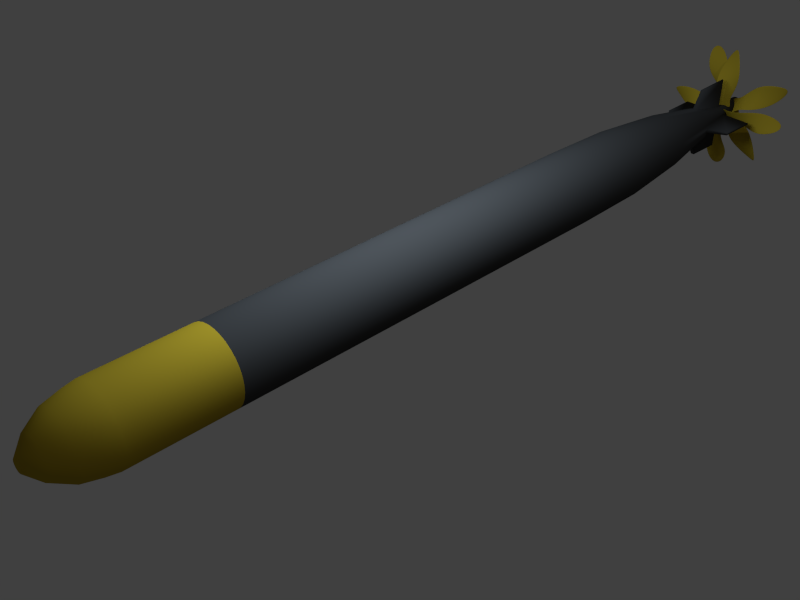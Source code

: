 # Source: mark14_Torpedo.blend  (saved by Blender 2.73.0; exported with 4.5.12 LTS)
import bpy
from mathutils import Matrix  # noqa: F401  (used for matrix-valued properties, if any)

bpy.ops.wm.read_factory_settings(use_empty=True)
scene = bpy.context.scene
scene.name = 'Scene'

# ---- collections
col_collection_1 = bpy.data.collections.new('Collection 1'); scene.collection.children.link(col_collection_1)

# ---- materials (node trees are filled in below, after node groups)
mat_brass_mat = bpy.data.materials.new('Brass.mat')
mat_brass_mat.alpha_threshold = 0.0
mat_brass_mat.diffuse_color = (0.4245, 0.2988, 0.02182, 1.0)
mat_brass_mat.roughness = 0.5
mat_material = bpy.data.materials.new('Material')
mat_material.alpha_threshold = 0.0
mat_material.diffuse_color = (0.04696, 0.04696, 0.04696, 1.0)
mat_material.roughness = 0.5
mat_material.line_color = (0.0, 0.0, 0.0, 1.0)

# ---- material node trees
mat_brass_mat.use_nodes = True; mat_brass_mat.node_tree.nodes.clear()
_N = mat_brass_mat.node_tree.nodes; _L = mat_brass_mat.node_tree.links
n0 = _N.new('ShaderNodeOutputMaterial'); n0.name = 'Material Output'; n0.location = (300, 300)
n1 = _N.new('ShaderNodeBsdfDiffuse'); n1.name = 'Diffuse BSDF'; n1.location = (10, 300)
n1.inputs[0].default_value = (0.4245, 0.2988, 0.02182, 1.0)
_L.new(n1.outputs[0], n0.inputs[0])
n0.is_active_output = True

# ---- world
world_world = bpy.data.worlds.new('World'); scene.world = world_world
world_world.use_nodes = True; world_world.node_tree.nodes.clear()
_N = world_world.node_tree.nodes; _L = world_world.node_tree.links
n0 = _N.new('ShaderNodeOutputWorld'); n0.name = 'World Output'; n0.location = (300, 300)
n1 = _N.new('ShaderNodeBackground'); n1.name = 'Background'; n1.location = (10, 300)
n1.inputs[0].default_value = (0.05088, 0.05088, 0.05088, 1.0)
_L.new(n1.outputs[0], n0.inputs[0])
n0.is_active_output = True
world_world.color = (0.05088, 0.05088, 0.05088)
world_world.use_sun_shadow = False
world_world.sun_shadow_jitter_overblur = 0.0
world_world.cycles.sampling_method = 'MANUAL'
world_world.cycles.sample_map_resolution = 256

# ---- cameras
cam_camera = bpy.data.cameras.new('Camera')
cam_camera.sensor_fit = 'HORIZONTAL'
cam_camera.clip_end = 100.0
cam_camera.lens = 35.0
cam_camera.sensor_width = 24.89
cam_camera.sensor_height = 18.66
cam_camera.ortho_scale = 7.314
cam_camera.dof.focus_distance = 0.0

# ---- lights
light_area = bpy.data.lights.new('Area', 'AREA')
light_area.color = (0.7157, 0.8554, 1.0)
light_area.transmission_factor = 0.0
light_area.energy = 78.54
light_area.shadow_buffer_clip_start = 0.5
light_area.shadow_soft_size = 1.885
light_area.shadow_maximum_resolution = 0.006
light_area.use_absolute_resolution = True
light_area.size = 1.885
light_area.size_y = 0.03048
light_area.cycles.max_bounces = 115
light_area.cycles.use_multiple_importance_sampling = False
light_lamp = bpy.data.lights.new('Lamp', 'POINT')
light_lamp.transmission_factor = 0.0
light_lamp.cutoff_distance = 30.0
light_lamp.energy = 100.0
light_lamp.shadow_buffer_clip_start = 1.001
light_lamp.shadow_soft_size = 0.1
light_lamp.shadow_maximum_resolution = 0.006
light_lamp.use_absolute_resolution = True
light_lamp.cycles.use_multiple_importance_sampling = False

# ---- meshes
me_cylinder_001 = bpy.data.meshes.new('Cylinder.001')
me_cylinder_001.from_pydata([(0.2043, 0.0387, -0.3639), (0.01564, -0.02184, -0.0372), (0.03394, -0.02184, -0.06888), (0.07482, -0.02184, -0.1397), (0.1341, -0.005318, -0.2423), (0.1983, 0.04776, -0.3674), (0.0193, -0.01707, -0.03509), (0.03712, -0.01662, -0.06704), (0.07544, -0.01478, -0.1393), (0.1307, 0.003522, -0.2443), (-0.02625, 0.02522, -0.06138), (0.06119, -0.06414, -0.0109), (0.2391, 0.07065, -0.4319), (0.01284, -0.01946, -0.02813), (0.1451, 0.01663, -0.3981), (0.2574, 0.06983, -0.3332), (-0.002796, 0.01994, -0.09009), (0.02457, 0.02143, -0.1687), (0.05404, 0.01096, -0.2886), (0.07385, -0.0584, -0.04584), (0.1257, -0.05805, -0.1103), (0.2107, -0.01275, -0.1981), (-0.2043, 0.0387, 0.3639), (-0.01564, -0.02184, 0.0372), (-0.03394, -0.02184, 0.06888), (-0.07482, -0.02184, 0.1397), (-0.1341, -0.005318, 0.2423), (-0.1983, 0.04776, 0.3674), (-0.0193, -0.01707, 0.03509), (-0.03712, -0.01662, 0.06704), (-0.07544, -0.01478, 0.1393), (-0.1307, 0.003522, 0.2443), (0.02625, 0.02522, 0.06138), (-0.06119, -0.06414, 0.0109), (-0.2391, 0.07064, 0.4319), (-0.01284, -0.01946, 0.02813), (-0.1451, 0.01663, 0.3981), (-0.2574, 0.06983, 0.3332), (0.002796, 0.01994, 0.09009), (-0.02457, 0.02143, 0.1687), (-0.05404, 0.01096, 0.2886), (-0.07385, -0.0584, 0.04584), (-0.1257, -0.05805, 0.1103), (-0.2107, -0.01275, 0.1981), (-0.01669, 0.01227, -0.05586), (0.04889, -0.05476, -0.018), (0.2321, 0.06044, -0.4139), (0.01263, -0.02124, -0.03093), (0.1614, 0.01996, -0.3887), (0.2456, 0.05972, -0.34), (0.02253, -0.02184, -0.04912), (0.005591, 0.008187, -0.08525), (0.03698, 0.008848, -0.1615), (0.0749, 0.004752, -0.2765), (0.06308, -0.05056, -0.05206), (0.1128, -0.05076, -0.1178), (0.1924, -0.01318, -0.2087), (0.05099, -0.02184, -0.09842), (0.1032, -0.01771, -0.1889), (0.1677, 0.01395, -0.3005), (-0.01395, 0.01584, -0.05428), (0.05163, -0.05118, -0.01642), (0.2273, 0.06714, -0.4167), (0.01537, -0.01767, -0.02934), (0.1569, 0.0266, -0.3913), (0.2412, 0.06665, -0.3426), (0.02606, -0.01696, -0.04708), (0.007978, 0.0121, -0.08387), (0.03744, 0.01415, -0.1613), (0.07234, 0.01124, -0.278), (0.06546, -0.04665, -0.05068), (0.1133, -0.04546, -0.1175), (0.1898, -0.006401, -0.2102), (0.0533, -0.01593, -0.09709), (0.1018, -0.009505, -0.1898), (0.1626, 0.02303, -0.3034), (0.2037, 0.04159, -0.4303), (-0.01879, 0.01405, -0.04907), (0.2556, 0.08599, -0.4003), (0.04679, -0.05297, -0.0112), (-0.01807, 0.0239, -0.07256), (0.06666, -0.0627, -0.02364), (0.01346, 0.01767, -0.1201), (0.0362, 0.02221, -0.2276), (0.08727, 0.003745, -0.3469), (0.09083, -0.05544, -0.07542), (0.1689, -0.04942, -0.151), (0.243, 0.03324, -0.257), (0.01669, 0.01227, 0.05586), (-0.04889, -0.05476, 0.018), (-0.2321, 0.06044, 0.4139), (-0.01263, -0.02124, 0.03093), (-0.1614, 0.01996, 0.3887), (-0.2456, 0.05972, 0.34), (-0.02253, -0.02184, 0.04912), (-0.005591, 0.008187, 0.08525), (-0.03698, 0.008848, 0.1615), (-0.0749, 0.004752, 0.2765), (-0.06308, -0.05056, 0.05206), (-0.1128, -0.05076, 0.1178), (-0.1924, -0.01318, 0.2087), (-0.05099, -0.02184, 0.09842), (-0.1032, -0.01771, 0.1889), (-0.1677, 0.01395, 0.3005), (0.01395, 0.01584, 0.05428), (-0.05163, -0.05118, 0.01642), (-0.2273, 0.06714, 0.4167), (-0.01537, -0.01767, 0.02934), (-0.1569, 0.0266, 0.3913), (-0.2412, 0.06665, 0.3426), (-0.02606, -0.01696, 0.04708), (-0.007978, 0.0121, 0.08387), (-0.03744, 0.01415, 0.1613), (-0.07234, 0.01124, 0.278), (-0.06546, -0.04665, 0.05068), (-0.1133, -0.04546, 0.1175), (-0.1898, -0.006401, 0.2102), (-0.0533, -0.01593, 0.09709), (-0.1018, -0.009505, 0.1898), (-0.1626, 0.02303, 0.3034), (-0.2037, 0.04159, 0.4303), (0.01879, 0.01405, 0.04907), (-0.2556, 0.08599, 0.4003), (-0.04679, -0.05297, 0.0112), (0.01807, 0.0239, 0.07256), (-0.06666, -0.0627, 0.02364), (-0.01346, 0.01767, 0.1201), (-0.0362, 0.02221, 0.2276), (-0.08727, 0.003745, 0.3469), (-0.09083, -0.05544, 0.07542), (-0.1689, -0.04942, 0.151), (-0.243, 0.03324, 0.257), (0.2, 0.04022, -0.4153), (-0.0104, 0.004041, -0.0463), (0.248, 0.07171, -0.3876), (0.03817, -0.0456, -0.01826), (-0.008808, 0.01125, -0.06721), (0.05475, -0.05371, -0.03052), (0.02227, 0.006313, -0.115), (0.05332, 0.01019, -0.2177), (0.1086, 0.004135, -0.3346), (0.08029, -0.04852, -0.08151), (0.1528, -0.04356, -0.1603), (0.2254, 0.02603, -0.2671), (0.1966, 0.04515, -0.4173), (-0.008373, 0.00669, -0.04513), (0.2446, 0.07677, -0.3896), (0.0402, -0.04296, -0.01708), (-0.006155, 0.01491, -0.06568), (0.0574, -0.05005, -0.02899), (0.024, 0.01074, -0.114), (0.05225, 0.01631, -0.2184), (0.1049, 0.01073, -0.3368), (0.08202, -0.04409, -0.08051), (0.1517, -0.03737, -0.1609), (0.2216, 0.03307, -0.2693), (-0.2, 0.04022, 0.4153), (0.0104, 0.004041, 0.0463), (-0.248, 0.07171, 0.3876), (-0.03817, -0.0456, 0.01826), (0.008807, 0.01125, 0.06721), (-0.05475, -0.05371, 0.03052), (-0.02227, 0.006313, 0.115), (-0.05332, 0.01019, 0.2177), (-0.1086, 0.004135, 0.3346), (-0.08029, -0.04852, 0.08151), (-0.1528, -0.04356, 0.1603), (-0.2254, 0.02603, 0.2671), (-0.1966, 0.04515, 0.4173), (0.008373, 0.00669, 0.04513), (-0.2446, 0.07677, 0.3896), (-0.0402, -0.04296, 0.01708), (0.006155, 0.01491, 0.06568), (-0.0574, -0.05005, 0.02899), (-0.024, 0.01074, 0.114), (-0.05225, 0.01631, 0.2184), (-0.1049, 0.01073, 0.3368), (-0.08202, -0.04409, 0.08051), (-0.1517, -0.03737, 0.1609), (-0.2216, 0.03307, 0.2693), (0.3639, 0.0387, 0.2043), (0.0372, -0.02184, 0.01564), (0.06888, -0.02184, 0.03394), (0.1397, -0.02184, 0.07482), (0.2423, -0.005318, 0.1341), (0.3674, 0.04776, 0.1983), (0.03509, -0.01707, 0.0193), (0.06705, -0.01662, 0.03712), (0.1393, -0.01478, 0.07544), (0.2443, 0.003522, 0.1307), (0.06138, 0.02522, -0.02625), (0.0109, -0.06414, 0.06119), (0.4319, 0.07065, 0.2391), (0.02813, -0.01946, 0.01284), (0.3981, 0.01663, 0.1451), (0.3332, 0.06983, 0.2574), (0.09009, 0.01994, -0.002796), (0.1687, 0.02143, 0.02457), (0.2886, 0.01096, 0.05404), (0.04584, -0.0584, 0.07385), (0.1103, -0.05805, 0.1257), (0.1981, -0.01275, 0.2107), (-0.3639, 0.0387, -0.2043), (-0.0372, -0.02184, -0.01564), (-0.06888, -0.02184, -0.03394), (-0.1397, -0.02184, -0.07482), (-0.2423, -0.005318, -0.1341), (-0.3674, 0.04776, -0.1983), (-0.03509, -0.01707, -0.0193), (-0.06704, -0.01662, -0.03712), (-0.1393, -0.01478, -0.07544), (-0.2443, 0.003522, -0.1307), (-0.06138, 0.02522, 0.02625), (-0.0109, -0.06414, -0.06119), (-0.4319, 0.07064, -0.2391), (-0.02813, -0.01946, -0.01284), (-0.3981, 0.01663, -0.1451), (-0.3332, 0.06983, -0.2574), (-0.09009, 0.01994, 0.002796), (-0.1687, 0.02143, -0.02457), (-0.2886, 0.01096, -0.05404), (-0.04584, -0.0584, -0.07385), (-0.1103, -0.05805, -0.1257), (-0.1981, -0.01275, -0.2107), (0.05586, 0.01227, -0.01669), (0.018, -0.05476, 0.04889), (0.4139, 0.06044, 0.2321), (0.03093, -0.02124, 0.01263), (0.3887, 0.01996, 0.1614), (0.34, 0.05972, 0.2456), (0.04912, -0.02184, 0.02253), (0.08525, 0.008187, 0.005591), (0.1615, 0.008848, 0.03698), (0.2765, 0.004752, 0.0749), (0.05206, -0.05056, 0.06307), (0.1178, -0.05076, 0.1128), (0.2087, -0.01318, 0.1924), (0.09842, -0.02184, 0.05099), (0.1889, -0.01771, 0.1032), (0.3005, 0.01395, 0.1677), (0.05428, 0.01584, -0.01395), (0.01642, -0.05118, 0.05163), (0.4167, 0.06714, 0.2273), (0.02934, -0.01767, 0.01537), (0.3913, 0.0266, 0.1569), (0.3426, 0.06665, 0.2412), (0.04708, -0.01696, 0.02606), (0.08387, 0.0121, 0.007978), (0.1613, 0.01415, 0.03744), (0.278, 0.01124, 0.07234), (0.05068, -0.04665, 0.06546), (0.1175, -0.04546, 0.1133), (0.2102, -0.006401, 0.1898), (0.09709, -0.01593, 0.0533), (0.1898, -0.009505, 0.1018), (0.3034, 0.02303, 0.1626), (0.4303, 0.04159, 0.2037), (0.04907, 0.01405, -0.01879), (0.4003, 0.08599, 0.2556), (0.0112, -0.05297, 0.04679), (0.07256, 0.0239, -0.01807), (0.02364, -0.0627, 0.06666), (0.1201, 0.01767, 0.01346), (0.2276, 0.02221, 0.0362), (0.3469, 0.003745, 0.08727), (0.07542, -0.05544, 0.09083), (0.151, -0.04942, 0.1689), (0.257, 0.03324, 0.243), (-0.05586, 0.01227, 0.01669), (-0.018, -0.05476, -0.04889), (-0.4139, 0.06044, -0.2321), (-0.03093, -0.02124, -0.01263), (-0.3887, 0.01996, -0.1614), (-0.34, 0.05972, -0.2456), (-0.04912, -0.02184, -0.02253), (-0.08525, 0.008187, -0.005591), (-0.1615, 0.008848, -0.03698), (-0.2765, 0.004752, -0.0749), (-0.05206, -0.05056, -0.06308), (-0.1178, -0.05076, -0.1128), (-0.2087, -0.01318, -0.1924), (-0.09842, -0.02184, -0.05099), (-0.1889, -0.01771, -0.1032), (-0.3005, 0.01395, -0.1677), (-0.05428, 0.01584, 0.01395), (-0.01642, -0.05118, -0.05163), (-0.4167, 0.06714, -0.2273), (-0.02934, -0.01767, -0.01537), (-0.3913, 0.0266, -0.1569), (-0.3426, 0.06665, -0.2412), (-0.04708, -0.01696, -0.02606), (-0.08387, 0.0121, -0.007978), (-0.1613, 0.01415, -0.03744), (-0.278, 0.01123, -0.07234), (-0.05068, -0.04665, -0.06546), (-0.1175, -0.04546, -0.1133), (-0.2102, -0.006401, -0.1898), (-0.09709, -0.01593, -0.0533), (-0.1898, -0.009505, -0.1018), (-0.3034, 0.02303, -0.1626), (-0.4303, 0.04159, -0.2037), (-0.04907, 0.01405, 0.01879), (-0.4003, 0.08599, -0.2556), (-0.0112, -0.05297, -0.04679), (-0.07256, 0.0239, 0.01807), (-0.02364, -0.0627, -0.06666), (-0.1201, 0.01767, -0.01346), (-0.2276, 0.02221, -0.0362), (-0.3469, 0.003745, -0.08727), (-0.07542, -0.05544, -0.09083), (-0.151, -0.04942, -0.1689), (-0.257, 0.03324, -0.243), (0.4153, 0.04022, 0.2), (0.0463, 0.004041, -0.0104), (0.3876, 0.07171, 0.248), (0.01826, -0.0456, 0.03817), (0.06721, 0.01125, -0.008808), (0.03052, -0.05371, 0.05475), (0.115, 0.006313, 0.02227), (0.2177, 0.01019, 0.05332), (0.3346, 0.004135, 0.1086), (0.08151, -0.04852, 0.08029), (0.1603, -0.04356, 0.1528), (0.2671, 0.02603, 0.2254), (0.4173, 0.04515, 0.1966), (0.04513, 0.00669, -0.008373), (0.3896, 0.07677, 0.2446), (0.01708, -0.04296, 0.0402), (0.06568, 0.01491, -0.006155), (0.02899, -0.05005, 0.0574), (0.114, 0.01074, 0.024), (0.2184, 0.01631, 0.05225), (0.3368, 0.01073, 0.1049), (0.08051, -0.04409, 0.08202), (0.1609, -0.03737, 0.1517), (0.2693, 0.03307, 0.2216), (-0.4153, 0.04022, -0.2), (-0.0463, 0.004041, 0.0104), (-0.3876, 0.07171, -0.248), (-0.01826, -0.0456, -0.03817), (-0.06721, 0.01125, 0.008807), (-0.03052, -0.05371, -0.05475), (-0.115, 0.006313, -0.02227), (-0.2177, 0.01019, -0.05332), (-0.3346, 0.004135, -0.1086), (-0.08151, -0.04852, -0.08029), (-0.1603, -0.04356, -0.1528), (-0.2671, 0.02603, -0.2254), (-0.4173, 0.04515, -0.1966), (-0.04513, 0.00669, 0.008373), (-0.3896, 0.07677, -0.2446), (-0.01708, -0.04296, -0.0402), (-0.06568, 0.01491, 0.006155), (-0.02899, -0.05005, -0.0574), (-0.114, 0.01074, -0.024), (-0.2184, 0.01631, -0.05225), (-0.3368, 0.01073, -0.1049), (-0.08051, -0.04409, -0.08202), (-0.1609, -0.03737, -0.1517), (-0.2693, 0.03307, -0.2216)], [], [(0, 59, 140, 48), (0, 48, 132, 46), (0, 46, 134, 49), (0, 49, 143, 59), (1, 47, 133, 44), (1, 44, 136, 50), (1, 50, 137, 45), (1, 45, 135, 47), (2, 50, 136, 51), (2, 51, 138, 57), (2, 57, 141, 54), (2, 54, 137, 50), (3, 57, 138, 52), (3, 52, 139, 58), (3, 58, 142, 55), (3, 55, 141, 57), (4, 58, 139, 53), (4, 53, 140, 59), (4, 59, 143, 56), (4, 56, 142, 58), (5, 75, 155, 65), (5, 65, 146, 62), (5, 62, 144, 64), (5, 64, 152, 75), (6, 63, 147, 61), (6, 61, 149, 66), (6, 66, 148, 60), (6, 60, 145, 63), (7, 66, 149, 70), (7, 70, 153, 73), (7, 73, 150, 67), (7, 67, 148, 66), (8, 73, 153, 71), (8, 71, 154, 74), (8, 74, 151, 68), (8, 68, 150, 73), (9, 74, 154, 72), (9, 72, 155, 75), (9, 75, 152, 69), (9, 69, 151, 74), (10, 80, 136, 44), (10, 44, 133, 77), (10, 77, 145, 60), (10, 60, 148, 80), (11, 79, 135, 45), (11, 45, 137, 81), (11, 81, 149, 61), (11, 61, 147, 79), (12, 78, 134, 46), (12, 46, 132, 76), (12, 76, 144, 62), (12, 62, 146, 78), (13, 77, 133, 47), (13, 47, 135, 79), (13, 79, 147, 63), (13, 63, 145, 77), (14, 76, 132, 48), (14, 48, 140, 84), (14, 84, 152, 64), (14, 64, 144, 76), (15, 87, 143, 49), (15, 49, 134, 78), (15, 78, 146, 65), (15, 65, 155, 87), (16, 82, 138, 51), (16, 51, 136, 80), (16, 80, 148, 67), (16, 67, 150, 82), (17, 83, 139, 52), (17, 52, 138, 82), (17, 82, 150, 68), (17, 68, 151, 83), (18, 84, 140, 53), (18, 53, 139, 83), (18, 83, 151, 69), (18, 69, 152, 84), (19, 81, 137, 54), (19, 54, 141, 85), (19, 85, 153, 70), (19, 70, 149, 81), (20, 85, 141, 55), (20, 55, 142, 86), (20, 86, 154, 71), (20, 71, 153, 85), (21, 86, 142, 56), (21, 56, 143, 87), (21, 87, 155, 72), (21, 72, 154, 86), (22, 103, 164, 92), (22, 92, 156, 90), (22, 90, 158, 93), (22, 93, 167, 103), (23, 91, 157, 88), (23, 88, 160, 94), (23, 94, 161, 89), (23, 89, 159, 91), (24, 94, 160, 95), (24, 95, 162, 101), (24, 101, 165, 98), (24, 98, 161, 94), (25, 101, 162, 96), (25, 96, 163, 102), (25, 102, 166, 99), (25, 99, 165, 101), (26, 102, 163, 97), (26, 97, 164, 103), (26, 103, 167, 100), (26, 100, 166, 102), (27, 119, 179, 109), (27, 109, 170, 106), (27, 106, 168, 108), (27, 108, 176, 119), (28, 107, 171, 105), (28, 105, 173, 110), (28, 110, 172, 104), (28, 104, 169, 107), (29, 110, 173, 114), (29, 114, 177, 117), (29, 117, 174, 111), (29, 111, 172, 110), (30, 117, 177, 115), (30, 115, 178, 118), (30, 118, 175, 112), (30, 112, 174, 117), (31, 118, 178, 116), (31, 116, 179, 119), (31, 119, 176, 113), (31, 113, 175, 118), (32, 124, 160, 88), (32, 88, 157, 121), (32, 121, 169, 104), (32, 104, 172, 124), (33, 123, 159, 89), (33, 89, 161, 125), (33, 125, 173, 105), (33, 105, 171, 123), (34, 122, 158, 90), (34, 90, 156, 120), (34, 120, 168, 106), (34, 106, 170, 122), (35, 121, 157, 91), (35, 91, 159, 123), (35, 123, 171, 107), (35, 107, 169, 121), (36, 120, 156, 92), (36, 92, 164, 128), (36, 128, 176, 108), (36, 108, 168, 120), (37, 131, 167, 93), (37, 93, 158, 122), (37, 122, 170, 109), (37, 109, 179, 131), (38, 126, 162, 95), (38, 95, 160, 124), (38, 124, 172, 111), (38, 111, 174, 126), (39, 127, 163, 96), (39, 96, 162, 126), (39, 126, 174, 112), (39, 112, 175, 127), (40, 128, 164, 97), (40, 97, 163, 127), (40, 127, 175, 113), (40, 113, 176, 128), (41, 125, 161, 98), (41, 98, 165, 129), (41, 129, 177, 114), (41, 114, 173, 125), (42, 129, 165, 99), (42, 99, 166, 130), (42, 130, 178, 115), (42, 115, 177, 129), (43, 130, 166, 100), (43, 100, 167, 131), (43, 131, 179, 116), (43, 116, 178, 130), (180, 239, 320, 228), (180, 228, 312, 226), (180, 226, 314, 229), (180, 229, 323, 239), (181, 227, 313, 224), (181, 224, 316, 230), (181, 230, 317, 225), (181, 225, 315, 227), (182, 230, 316, 231), (182, 231, 318, 237), (182, 237, 321, 234), (182, 234, 317, 230), (183, 237, 318, 232), (183, 232, 319, 238), (183, 238, 322, 235), (183, 235, 321, 237), (184, 238, 319, 233), (184, 233, 320, 239), (184, 239, 323, 236), (184, 236, 322, 238), (185, 255, 335, 245), (185, 245, 326, 242), (185, 242, 324, 244), (185, 244, 332, 255), (186, 243, 327, 241), (186, 241, 329, 246), (186, 246, 328, 240), (186, 240, 325, 243), (187, 246, 329, 250), (187, 250, 333, 253), (187, 253, 330, 247), (187, 247, 328, 246), (188, 253, 333, 251), (188, 251, 334, 254), (188, 254, 331, 248), (188, 248, 330, 253), (189, 254, 334, 252), (189, 252, 335, 255), (189, 255, 332, 249), (189, 249, 331, 254), (190, 260, 316, 224), (190, 224, 313, 257), (190, 257, 325, 240), (190, 240, 328, 260), (191, 259, 315, 225), (191, 225, 317, 261), (191, 261, 329, 241), (191, 241, 327, 259), (192, 258, 314, 226), (192, 226, 312, 256), (192, 256, 324, 242), (192, 242, 326, 258), (193, 257, 313, 227), (193, 227, 315, 259), (193, 259, 327, 243), (193, 243, 325, 257), (194, 256, 312, 228), (194, 228, 320, 264), (194, 264, 332, 244), (194, 244, 324, 256), (195, 267, 323, 229), (195, 229, 314, 258), (195, 258, 326, 245), (195, 245, 335, 267), (196, 262, 318, 231), (196, 231, 316, 260), (196, 260, 328, 247), (196, 247, 330, 262), (197, 263, 319, 232), (197, 232, 318, 262), (197, 262, 330, 248), (197, 248, 331, 263), (198, 264, 320, 233), (198, 233, 319, 263), (198, 263, 331, 249), (198, 249, 332, 264), (199, 261, 317, 234), (199, 234, 321, 265), (199, 265, 333, 250), (199, 250, 329, 261), (200, 265, 321, 235), (200, 235, 322, 266), (200, 266, 334, 251), (200, 251, 333, 265), (201, 266, 322, 236), (201, 236, 323, 267), (201, 267, 335, 252), (201, 252, 334, 266), (202, 283, 344, 272), (202, 272, 336, 270), (202, 270, 338, 273), (202, 273, 347, 283), (203, 271, 337, 268), (203, 268, 340, 274), (203, 274, 341, 269), (203, 269, 339, 271), (204, 274, 340, 275), (204, 275, 342, 281), (204, 281, 345, 278), (204, 278, 341, 274), (205, 281, 342, 276), (205, 276, 343, 282), (205, 282, 346, 279), (205, 279, 345, 281), (206, 282, 343, 277), (206, 277, 344, 283), (206, 283, 347, 280), (206, 280, 346, 282), (207, 299, 359, 289), (207, 289, 350, 286), (207, 286, 348, 288), (207, 288, 356, 299), (208, 287, 351, 285), (208, 285, 353, 290), (208, 290, 352, 284), (208, 284, 349, 287), (209, 290, 353, 294), (209, 294, 357, 297), (209, 297, 354, 291), (209, 291, 352, 290), (210, 297, 357, 295), (210, 295, 358, 298), (210, 298, 355, 292), (210, 292, 354, 297), (211, 298, 358, 296), (211, 296, 359, 299), (211, 299, 356, 293), (211, 293, 355, 298), (212, 304, 340, 268), (212, 268, 337, 301), (212, 301, 349, 284), (212, 284, 352, 304), (213, 303, 339, 269), (213, 269, 341, 305), (213, 305, 353, 285), (213, 285, 351, 303), (214, 302, 338, 270), (214, 270, 336, 300), (214, 300, 348, 286), (214, 286, 350, 302), (215, 301, 337, 271), (215, 271, 339, 303), (215, 303, 351, 287), (215, 287, 349, 301), (216, 300, 336, 272), (216, 272, 344, 308), (216, 308, 356, 288), (216, 288, 348, 300), (217, 311, 347, 273), (217, 273, 338, 302), (217, 302, 350, 289), (217, 289, 359, 311), (218, 306, 342, 275), (218, 275, 340, 304), (218, 304, 352, 291), (218, 291, 354, 306), (219, 307, 343, 276), (219, 276, 342, 306), (219, 306, 354, 292), (219, 292, 355, 307), (220, 308, 344, 277), (220, 277, 343, 307), (220, 307, 355, 293), (220, 293, 356, 308), (221, 305, 341, 278), (221, 278, 345, 309), (221, 309, 357, 294), (221, 294, 353, 305), (222, 309, 345, 279), (222, 279, 346, 310), (222, 310, 358, 295), (222, 295, 357, 309), (223, 310, 346, 280), (223, 280, 347, 311), (223, 311, 359, 296), (223, 296, 358, 310)])
me_cylinder_001.polygons.foreach_set('use_smooth', [True] * 352)
me_cylinder_001.materials.append(mat_brass_mat)
me_cylinder_001.use_remesh_preserve_volume = False
me_cylinder_001.use_remesh_preserve_attributes = False
me_cylinder_001.use_mirror_vertex_groups = False
me_cylinder_001.update()
me_cylinder = bpy.data.meshes.new('Cylinder')
me_cylinder.from_pydata([(-0.02628, 1.48, 0.1794), (-0.0001416, -2.653, 5.971e-06), (0.026, 1.48, 0.1794), (-0.1259, -2.204, 0.159), (0.07728, 1.48, 0.1725), (0.206, -2.204, 0.1143), (0.1256, 1.48, 0.159), (0.026, -2.204, 0.1794), (0.1691, 1.48, 0.1393), (-0.2656, -2.204, -0.01766), (0.206, 1.48, 0.1143), (-0.1693, -2.204, -0.1393), (0.2351, 1.48, 0.08496), (-0.07756, -2.204, 0.1725), (0.2551, 1.48, 0.05232), (0.2551, -2.204, 0.05232), (0.2653, 1.48, 0.01767), (-0.07756, -2.204, -0.1725), (0.2653, 1.48, -0.01766), (0.1256, -2.204, -0.1589), (0.2551, 1.48, -0.05231), (0.1256, -2.204, 0.159), (0.2351, 1.48, -0.08495), (-0.2554, -2.204, 0.05232), (0.206, 1.48, -0.1143), (0.206, -2.204, -0.1143), (0.1691, 1.48, -0.1393), (-0.2554, -2.204, -0.05231), (0.1256, 1.48, -0.1589), (-0.2354, -2.204, -0.08495), (0.07728, 1.48, -0.1725), (0.2351, -2.204, -0.08495), (0.026, 1.48, -0.1794), (-0.2656, -2.204, 0.01767), (-0.02628, 1.48, -0.1794), (0.07728, -2.204, -0.1725), (-0.07756, 1.48, -0.1725), (-0.1693, -2.204, 0.1393), (-0.1259, 1.48, -0.1589), (-0.02628, -2.204, -0.1794), (-0.1693, 1.48, -0.1393), (0.2351, -2.204, 0.08496), (-0.2063, 1.48, -0.1143), (-0.2063, -2.204, -0.1143), (-0.2354, 1.48, -0.08495), (0.2551, -2.204, -0.05231), (-0.2554, 1.48, -0.05231), (0.07728, -2.204, 0.1725), (-0.2656, 1.48, -0.01766), (0.1691, -2.204, -0.1393), (-0.2656, 1.48, 0.01767), (0.026, -2.204, -0.1794), (-0.2554, 1.48, 0.05232), (-0.1259, -2.204, -0.1589), (-0.2353, 1.48, 0.08496), (-0.02628, -2.204, 0.1794), (-0.2063, 1.48, 0.1143), (0.1691, -2.204, 0.1393), (-0.1693, 1.48, 0.1393), (-0.2353, -2.204, 0.08496), (-0.1259, 1.48, 0.159), (-0.2063, -2.204, 0.1143), (-0.07756, 1.48, 0.1725), (0.2653, -2.204, 0.01767), (-0.01326, 2.959, 0.09), (0.01297, 2.959, 0.09), (0.0387, 2.959, 0.08654), (0.06294, 2.959, 0.07975), (0.08475, 2.959, 0.06991), (0.1033, 2.959, 0.05737), (0.1179, 2.959, 0.04263), (0.1279, 2.959, 0.02625), (0.133, 2.959, 0.008869), (0.133, 2.959, -0.008857), (0.1279, 2.959, -0.02624), (0.1179, 2.959, -0.04262), (0.1033, 2.959, -0.05736), (0.08475, 2.959, -0.06989), (0.06294, 2.959, -0.07974), (0.0387, 2.959, -0.08653), (0.01297, 2.959, -0.08998), (-0.01326, 2.959, -0.08998), (-0.03899, 2.959, -0.08653), (-0.06322, 2.959, -0.07974), (-0.08503, 2.959, -0.06989), (-0.1036, 2.959, -0.05736), (-0.1182, 2.959, -0.04262), (-0.1282, 2.959, -0.02624), (-0.1333, 2.959, -0.008857), (-0.1333, 2.959, 0.008869), (-0.1282, 2.959, 0.02626), (-0.1182, 2.959, 0.04263), (-0.1036, 2.959, 0.05737), (-0.08503, 2.959, 0.06991), (-0.06322, 2.959, 0.07975), (-0.03898, 2.959, 0.08654), (-0.1813, 2.551, -0.06541), (-0.1967, 2.551, -0.04028), (0.181, 2.551, -0.06541), (0.1586, 2.551, -0.08803), (-0.2045, 2.551, 0.01361), (-0.1967, 2.551, 0.04029), (0.09666, 2.551, 0.1224), (0.1301, 2.551, 0.1073), (0.09666, 2.551, -0.1224), (0.05947, 2.551, -0.1328), (-0.1589, 2.551, 0.08804), (-0.1304, 2.551, 0.1073), (-0.02027, 2.551, -0.1381), (-0.05975, 2.551, -0.1328), (0.181, 2.551, 0.06542), (0.1964, 2.551, 0.04029), (-0.05975, 2.551, 0.1328), (-0.02027, 2.551, 0.1381), (-0.1304, 2.551, -0.1073), (-0.1589, 2.551, -0.08803), (0.2042, 2.551, -0.0136), (0.1964, 2.551, -0.04028), (-0.2045, 2.551, -0.0136), (0.01999, 2.551, 0.1381), (0.05947, 2.551, 0.1328), (0.1301, 2.551, -0.1073), (-0.1813, 2.551, 0.06542), (0.1586, 2.551, 0.08804), (0.01999, 2.551, -0.1381), (-0.09695, 2.551, 0.1224), (-0.09695, 2.551, -0.1224), (0.2042, 2.551, 0.01361), (-0.2261, 2.015, -0.0816), (0.2258, 2.015, -0.0816), (-0.2551, 2.015, 0.01698), (0.1206, 2.015, 0.1527), (0.1206, 2.015, -0.1527), (-0.1982, 2.015, 0.1098), (-0.02525, 2.015, -0.1723), (0.2258, 2.015, 0.08162), (-0.07451, 2.015, 0.1657), (-0.1627, 2.015, -0.1338), (0.2548, 2.015, -0.01696), (0.02497, 2.015, 0.1723), (-0.2453, 2.015, -0.05025), (0.1979, 2.015, -0.1098), (-0.2453, 2.015, 0.05026), (0.1624, 2.015, 0.1338), (0.07423, 2.015, -0.1657), (-0.1627, 2.015, 0.1338), (-0.07451, 2.015, -0.1657), (0.245, 2.015, 0.05026), (-0.02525, 2.015, 0.1723), (-0.1982, 2.015, -0.1098), (0.245, 2.015, -0.05025), (-0.2551, 2.015, -0.01696), (0.07423, 2.015, 0.1657), (0.1624, 2.015, -0.1338), (-0.2261, 2.015, 0.08162), (0.1979, 2.015, 0.1098), (0.02497, 2.015, -0.1723), (-0.1209, 2.015, 0.1527), (-0.1209, 2.015, -0.1527), (0.2548, 2.015, 0.01698), (-0.0001416, 3.552, 5.967e-06), (0.04805, 3.552, 0.01741), (-0.005497, 3.552, -0.03674), (-0.04238, 3.552, 0.02343), (0.05424, 3.552, 0.003625), (0.05215, 3.552, 0.01072), (-0.0259, 3.552, -0.03256), (-0.016, 3.552, -0.03533), (-0.0259, 3.552, 0.03257), (-0.0348, 3.552, 0.02855), (0.05215, 3.552, -0.01071), (0.05424, 3.552, -0.003613), (-0.04238, 3.552, -0.02342), (-0.03481, 3.552, -0.02854), (-0.016, 3.552, 0.03534), (0.0421, 3.552, -0.02342), (0.04805, 3.552, -0.0174), (0.005214, 3.552, 0.03675), (-0.005497, 3.552, 0.03675), (-0.05243, 3.552, -0.01071), (-0.04833, 3.552, -0.0174), (0.02562, 3.552, -0.03256), (0.03452, 3.552, -0.02854), (0.02562, 3.552, 0.03257), (0.01572, 3.552, 0.03534), (-0.05452, 3.552, 0.003625), (-0.05452, 3.552, -0.003613), (0.005214, 3.552, -0.03674), (0.01572, 3.552, -0.03533), (0.0421, 3.552, 0.02343), (0.03452, 3.552, 0.02855), (-0.04833, 3.552, 0.01741), (-0.05243, 3.298, 0.01072), (-0.04833, 3.298, 0.01741), (0.03452, 3.298, 0.02855), (0.0421, 3.298, 0.02343), (0.01572, 3.298, -0.03533), (0.005214, 3.298, -0.03674), (-0.05452, 3.298, -0.003613), (-0.05452, 3.298, 0.003625), (0.01572, 3.298, 0.03534), (0.02562, 3.298, 0.03257), (0.03452, 3.298, -0.02854), (0.02562, 3.298, -0.03256), (-0.04833, 3.298, -0.0174), (-0.05243, 3.298, -0.01071), (-0.005497, 3.298, 0.03675), (0.005214, 3.298, 0.03675), (0.04805, 3.298, -0.0174), (0.0421, 3.298, -0.02342), (-0.016, 3.298, 0.03534), (-0.03481, 3.298, -0.02854), (-0.04238, 3.298, -0.02342), (0.05424, 3.298, -0.003613), (0.05215, 3.298, -0.01071), (-0.0348, 3.298, 0.02855), (-0.0259, 3.298, 0.03257), (-0.016, 3.298, -0.03533), (-0.0259, 3.298, -0.03256), (0.05215, 3.298, 0.01072), (0.05424, 3.298, 0.003625), (-0.04238, 3.298, 0.02343), (-0.005497, 3.298, -0.03674), (0.04805, 3.298, 0.01741), (-0.05243, 3.552, 0.01072), (0.2653, -2.204, -0.01766), (-0.01294, -2.653, 0.02852), (-0.02093, -2.653, 0.02628), (-0.02811, -2.653, 0.02304), (-0.03423, -2.653, 0.01891), (-0.03903, -2.653, 0.01405), (-0.04234, -2.653, 0.008656), (-0.04402, -2.653, 0.002927), (-0.04402, -2.653, -0.002915), (-0.04234, -2.653, -0.008644), (-0.03903, -2.653, -0.01404), (-0.03423, -2.653, -0.0189), (-0.02811, -2.653, -0.02303), (-0.02093, -2.653, -0.02627), (-0.01294, -2.653, -0.02851), (-0.004464, -2.653, -0.02965), (0.00418, -2.653, -0.02965), (0.01266, -2.653, -0.02851), (0.02064, -2.653, -0.02627), (0.02783, -2.653, -0.02303), (0.03394, -2.653, -0.0189), (0.03875, -2.653, -0.01404), (0.04205, -2.653, -0.008644), (0.04374, -2.653, -0.002915), (0.04374, -2.653, 0.002927), (0.04205, -2.653, 0.008656), (0.03875, -2.653, 0.01405), (0.03394, -2.653, 0.01891), (0.02783, -2.653, 0.02304), (0.02064, -2.653, 0.02628), (0.01266, -2.653, 0.02852), (0.00418, -2.653, 0.02966), (-0.004464, -2.653, 0.02966), (0.04077, -2.562, -0.09114), (-0.2416, -2.294, 0.0495), (-0.2119, -2.428, 0.04341), (-0.135, -2.562, 0.02765), (-0.07338, -2.294, -0.1631), (-0.06436, -2.428, -0.1431), (-0.04106, -2.562, -0.09114), (-0.1191, -2.294, 0.1504), (-0.1044, -2.428, 0.1319), (-0.06658, -2.562, 0.084), (-0.2416, -2.294, -0.04949), (-0.2119, -2.428, -0.04339), (-0.135, -2.562, -0.02764), (0.1599, -2.294, 0.1318), (0.1402, -2.428, 0.1156), (0.08927, -2.562, 0.07363), (-0.1091, -2.562, 0.06043), (-0.1712, -2.428, 0.09485), (-0.1952, -2.294, 0.1082), (0.2413, -2.294, 0.0495), (0.2116, -2.428, 0.04341), (0.1347, -2.562, 0.02765), (-0.2512, -2.294, -0.01671), (-0.2203, -2.428, -0.01465), (-0.1404, -2.562, -0.00933), (0.1401, -2.562, -0.00933), (0.22, -2.428, -0.01465), (0.2509, -2.294, -0.01671), (0.2413, -2.294, -0.04949), (0.2116, -2.428, -0.04339), (0.1347, -2.562, -0.02764), (0.06408, -2.428, -0.1431), (0.0731, -2.294, -0.1631), (0.04077, -2.562, 0.09115), (0.06408, -2.428, 0.1431), (0.0731, -2.294, 0.1632), (-0.06658, -2.562, -0.08399), (-0.1044, -2.428, -0.1318), (-0.1191, -2.294, -0.1504), (-0.1244, -2.562, 0.0449), (-0.1953, -2.428, 0.07048), (-0.2227, -2.294, 0.08038), (0.1401, -2.562, 0.009342), (0.22, -2.428, 0.01466), (0.2509, -2.294, 0.01672), (0.2224, -2.294, 0.08038), (0.195, -2.428, 0.07048), (0.1242, -2.562, 0.0449), (-0.02487, -2.294, -0.1697), (-0.02183, -2.428, -0.1488), (-0.01396, -2.562, -0.09478), (-0.2512, -2.294, 0.01672), (-0.2203, -2.428, 0.01466), (-0.1404, -2.562, 0.009342), (0.2224, -2.294, -0.08037), (0.195, -2.428, -0.07047), (0.1242, -2.562, -0.04489), (-0.2227, -2.294, -0.08037), (-0.1953, -2.428, -0.07047), (-0.1244, -2.562, -0.04489), (0.1188, -2.294, 0.1504), (0.1042, -2.428, 0.1319), (0.0663, -2.562, 0.084), (0.1188, -2.294, -0.1504), (0.1042, -2.428, -0.1318), (0.0663, -2.562, -0.08399), (-0.07338, -2.294, 0.1632), (-0.06436, -2.428, 0.1431), (-0.04106, -2.562, 0.09115), (-0.1602, -2.294, -0.1318), (-0.1405, -2.428, -0.1156), (-0.08956, -2.562, -0.07362), (0.02459, -2.294, 0.1697), (0.02154, -2.428, 0.1488), (0.01367, -2.562, 0.09479), (-0.01396, -2.562, 0.09479), (-0.02183, -2.428, 0.1488), (-0.02487, -2.294, 0.1697), (0.08927, -2.562, -0.07362), (0.1402, -2.428, -0.1156), (0.1599, -2.294, -0.1318), (-0.1091, -2.562, -0.06042), (-0.1712, -2.428, -0.09484), (-0.1952, -2.294, -0.1082), (-0.08956, -2.562, 0.07363), (-0.1405, -2.428, 0.1156), (-0.1602, -2.294, 0.1318), (0.1088, -2.562, -0.06042), (0.1709, -2.428, -0.09484), (0.1949, -2.294, -0.1082), (0.1088, -2.562, 0.06043), (0.1709, -2.428, 0.09485), (0.1949, -2.294, 0.1082), (0.01367, -2.562, -0.09478), (0.02154, -2.428, -0.1488), (0.02459, -2.294, -0.1697), (-0.2783, 3.298, 0.003625), (-0.2783, 3.298, -0.003613), (-0.2668, 3.031, 0.008869), (-0.2668, 3.031, -0.008857), (0.2665, 3.031, 0.008869), (0.2665, 3.031, -0.008857), (0.278, 3.298, -0.003613), (0.278, 3.298, 0.003625), (0.01297, 3.031, -0.1803), (-0.01326, 3.031, -0.1803), (0.005214, 3.298, -0.188), (-0.005497, 3.298, -0.188), (-0.01326, 3.031, 0.1802), (0.01297, 3.031, 0.1802), (-0.005497, 3.298, 0.1879), (0.005214, 3.298, 0.1879), (0.2653, -1.48, 0.01767), (-0.2656, -1.48, 0.01767), (-0.02628, -1.48, -0.1794), (0.026, -1.48, 0.1794), (-0.2353, -1.48, 0.08496), (0.1256, -1.48, 0.159), (0.1691, -1.48, 0.1393), (-0.02628, -1.48, 0.1794), (-0.1693, -1.48, -0.1393), (-0.2354, -1.48, -0.08495), (0.2351, -1.48, 0.08496), (-0.1259, -1.48, -0.1589), (0.026, -1.48, -0.1794), (0.1691, -1.48, -0.1393), (0.07728, -1.48, 0.1725), (0.2551, -1.48, -0.05231), (-0.2063, -1.48, -0.1143), (-0.1693, -1.48, 0.1393), (0.07728, -1.48, -0.1725), (-0.2554, -1.48, -0.05231), (0.206, -1.48, -0.1143), (-0.2554, -1.48, 0.05232), (-0.07756, -1.48, -0.1725), (0.2551, -1.48, 0.05232), (-0.2656, -1.48, -0.01766), (0.206, -1.48, 0.1143), (-0.1259, -1.48, 0.159), (0.2653, -1.48, -0.01766), (-0.2063, -1.48, 0.1143), (0.2351, -1.48, -0.08495), (0.1256, -1.48, -0.1589), (-0.07756, -1.48, 0.1725)], [], [(297, 261, 231, 230), (351, 258, 242, 241), (382, 388, 35, 51), (385, 397, 225, 45), (390, 399, 31, 25), (387, 398, 61, 37), (264, 308, 240, 239), (393, 380, 41, 15), (379, 386, 43, 29), (288, 283, 248, 247), (391, 371, 33, 23), (384, 373, 7, 47), (300, 279, 250, 249), (294, 264, 239, 238), (329, 294, 238, 237), (305, 348, 252, 251), (274, 297, 230, 229), (261, 311, 232, 231), (397, 370, 63, 225), (372, 382, 51, 39), (333, 326, 226, 257), (399, 385, 45, 31), (395, 376, 57, 5), (291, 332, 256, 255), (381, 392, 17, 53), (380, 395, 5, 41), (320, 291, 255, 254), (314, 288, 247, 246), (270, 317, 235, 234), (386, 378, 11, 43), (348, 273, 253, 252), (400, 383, 49, 19), (96, 97, 87, 86), (98, 99, 76, 75), (100, 101, 90, 89), (102, 103, 68, 67), (104, 105, 79, 78), (106, 107, 93, 92), (108, 109, 82, 81), (110, 111, 71, 70), (112, 113, 64, 95), (114, 115, 85, 84), (116, 117, 74, 73), (97, 118, 88, 87), (119, 120, 66, 65), (99, 121, 77, 76), (101, 122, 91, 90), (103, 123, 69, 68), (105, 124, 80, 79), (107, 125, 94, 93), (109, 126, 83, 82), (113, 119, 65, 64), (111, 127, 72, 71), (115, 96, 86, 85), (117, 98, 75, 74), (118, 100, 89, 88), (120, 102, 67, 66), (121, 104, 78, 77), (122, 106, 92, 91), (124, 108, 81, 80), (123, 110, 70, 69), (125, 112, 95, 94), (126, 114, 84, 83), (127, 116, 73, 72), (159, 138, 116, 127), (158, 137, 114, 126), (157, 136, 112, 125), (155, 135, 110, 123), (156, 134, 108, 124), (154, 133, 106, 122), (153, 132, 104, 121), (152, 131, 102, 120), (151, 130, 100, 118), (150, 129, 98, 117), (149, 128, 96, 115), (147, 159, 127, 111), (148, 139, 119, 113), (146, 158, 126, 109), (145, 157, 125, 107), (144, 156, 124, 105), (143, 155, 123, 103), (142, 154, 122, 101), (141, 153, 121, 99), (139, 152, 120, 119), (140, 151, 118, 97), (138, 150, 117, 116), (137, 149, 115, 114), (136, 148, 113, 112), (135, 147, 111, 110), (134, 146, 109, 108), (133, 145, 107, 106), (132, 144, 105, 104), (131, 143, 103, 102), (130, 142, 101, 100), (129, 141, 99, 98), (128, 140, 97, 96), (44, 46, 140, 128), (22, 24, 141, 129), (50, 52, 142, 130), (6, 8, 143, 131), (28, 30, 144, 132), (56, 58, 145, 133), (34, 36, 146, 134), (12, 14, 147, 135), (62, 0, 148, 136), (40, 42, 149, 137), (18, 20, 150, 138), (46, 48, 151, 140), (2, 4, 152, 139), (24, 26, 153, 141), (52, 54, 154, 142), (8, 10, 155, 143), (30, 32, 156, 144), (58, 60, 157, 145), (36, 38, 158, 146), (0, 2, 139, 148), (14, 16, 159, 147), (42, 44, 128, 149), (20, 22, 129, 150), (48, 50, 130, 151), (4, 6, 131, 152), (26, 28, 132, 153), (54, 56, 133, 154), (32, 34, 134, 156), (10, 12, 135, 155), (60, 62, 136, 157), (38, 40, 137, 158), (16, 18, 138, 159), (207, 200, 184, 177), (201, 194, 190, 183), (206, 207, 177, 178), (194, 195, 189, 190), (200, 201, 183, 184), (210, 206, 178, 174), (197, 222, 162, 187), (214, 208, 176, 170), (216, 210, 174, 168), (220, 213, 171, 164), (202, 203, 181, 182), (223, 219, 165, 161), (193, 221, 163, 191), (215, 216, 168, 169), (211, 212, 172, 173), (196, 197, 187, 188), (70, 71, 219, 223), (81, 82, 217, 222), (92, 93, 215, 221), (83, 84, 211, 218), (94, 95, 210, 216), (74, 75, 208, 214), (85, 86, 204, 212), (76, 77, 202, 209), (65, 66, 200, 207), (87, 88, 198, 205), (78, 79, 196, 203), (67, 68, 194, 201), (89, 90, 192, 199), (69, 70, 223, 195), (91, 92, 221, 193), (71, 72, 220, 219), (82, 83, 218, 217), (93, 94, 216, 215), (73, 74, 214, 213), (84, 85, 212, 211), (95, 64, 206, 210), (75, 76, 209, 208), (86, 87, 205, 204), (77, 78, 203, 202), (66, 67, 201, 200), (199, 198, 355, 354), (79, 80, 197, 196), (68, 69, 195, 194), (90, 91, 193, 192), (209, 202, 182, 175), (204, 205, 179, 180), (213, 214, 170, 171), (192, 193, 191, 224), (203, 196, 188, 181), (222, 217, 167, 162), (221, 215, 169, 163), (205, 198, 186, 179), (218, 211, 173, 166), (217, 218, 166, 167), (195, 223, 161, 189), (199, 192, 224, 185), (219, 220, 164, 165), (198, 199, 185, 186), (212, 204, 180, 172), (208, 209, 175, 176), (267, 342, 228, 227), (374, 391, 23, 59), (285, 302, 301, 284), (392, 372, 39, 17), (371, 394, 9, 33), (388, 400, 19, 35), (279, 305, 251, 250), (396, 387, 37, 3), (394, 389, 27, 9), (282, 270, 234, 233), (398, 374, 59, 61), (377, 401, 13, 55), (317, 339, 236, 235), (332, 333, 257, 256), (283, 300, 249, 248), (326, 267, 227, 226), (308, 351, 241, 240), (273, 320, 254, 253), (373, 377, 55, 7), (401, 396, 3, 13), (339, 329, 237, 236), (375, 384, 47, 21), (389, 379, 29, 27), (336, 345, 245, 244), (370, 393, 15, 63), (378, 381, 53, 11), (323, 336, 244, 243), (311, 282, 233, 232), (345, 314, 246, 245), (376, 375, 21, 57), (383, 390, 25, 49), (258, 323, 243, 242), (342, 274, 229, 228), (225, 63, 302, 285), (325, 266, 267, 326), (324, 265, 266, 325), (13, 3, 265, 324), (307, 352, 351, 308), (306, 353, 352, 307), (39, 51, 353, 306), (272, 319, 320, 273), (271, 318, 319, 272), (57, 21, 318, 271), (340, 328, 329, 339), (341, 327, 328, 340), (43, 11, 327, 341), (337, 346, 345, 336), (338, 347, 346, 337), (49, 25, 347, 338), (322, 337, 336, 323), (321, 338, 337, 322), (19, 49, 338, 321), (310, 281, 282, 311), (309, 280, 281, 310), (33, 9, 280, 309), (346, 313, 314, 345), (347, 312, 313, 346), (25, 31, 312, 347), (289, 322, 323, 258), (290, 321, 322, 289), (35, 19, 321, 290), (343, 275, 274, 342), (344, 276, 275, 343), (37, 61, 276, 344), (251, 252, 1), (226, 227, 1), (246, 247, 1), (250, 251, 1), (227, 228, 1), (243, 244, 1), (252, 253, 1), (255, 256, 1), (237, 238, 1), (245, 246, 1), (244, 245, 1), (248, 249, 1), (240, 241, 1), (257, 226, 1), (241, 242, 1), (229, 230, 1), (233, 234, 1), (239, 240, 1), (234, 235, 1), (249, 250, 1), (247, 248, 1), (256, 257, 1), (242, 243, 1), (228, 229, 1), (238, 239, 1), (231, 232, 1), (230, 231, 1), (232, 233, 1), (235, 236, 1), (254, 255, 1), (236, 237, 1), (253, 254, 1), (284, 301, 300, 283), (7, 55, 335, 330), (330, 335, 334, 331), (331, 334, 333, 332), (29, 43, 341, 315), (315, 341, 340, 316), (316, 340, 339, 317), (9, 27, 268, 280), (280, 268, 269, 281), (281, 269, 270, 282), (15, 41, 303, 277), (277, 303, 304, 278), (278, 304, 305, 279), (3, 37, 344, 265), (265, 344, 343, 266), (266, 343, 342, 267), (5, 57, 271, 350), (350, 271, 272, 349), (349, 272, 273, 348), (27, 29, 315, 268), (268, 315, 316, 269), (269, 316, 317, 270), (31, 45, 286, 312), (312, 286, 287, 313), (313, 287, 288, 314), (21, 47, 293, 318), (318, 293, 292, 319), (319, 292, 291, 320), (47, 7, 330, 293), (293, 330, 331, 292), (292, 331, 332, 291), (55, 13, 324, 335), (335, 324, 325, 334), (334, 325, 326, 333), (23, 33, 309, 259), (259, 309, 310, 260), (260, 310, 311, 261), (61, 59, 299, 276), (276, 299, 298, 275), (275, 298, 297, 274), (41, 5, 350, 303), (303, 350, 349, 304), (304, 349, 348, 305), (11, 53, 296, 327), (327, 296, 295, 328), (328, 295, 294, 329), (53, 17, 262, 296), (296, 262, 263, 295), (295, 263, 264, 294), (63, 15, 277, 302), (302, 277, 278, 301), (301, 278, 279, 300), (45, 225, 285, 286), (286, 285, 284, 287), (287, 284, 283, 288), (17, 39, 306, 262), (262, 306, 307, 263), (263, 307, 308, 264), (51, 35, 290, 353), (353, 290, 289, 352), (352, 289, 258, 351), (59, 23, 259, 299), (299, 259, 260, 298), (298, 260, 261, 297), (176, 175, 160), (174, 178, 160), (165, 164, 160), (185, 224, 160), (161, 165, 160), (166, 173, 160), (173, 172, 160), (190, 189, 160), (175, 182, 160), (183, 190, 160), (191, 163, 160), (172, 180, 160), (169, 168, 160), (164, 171, 160), (162, 167, 160), (189, 161, 160), (186, 185, 160), (188, 187, 160), (224, 191, 160), (184, 183, 160), (178, 177, 160), (179, 186, 160), (167, 166, 160), (163, 169, 160), (170, 176, 160), (187, 162, 160), (181, 188, 160), (171, 170, 160), (180, 179, 160), (168, 174, 160), (177, 184, 160), (182, 181, 160), (198, 88, 357, 355), (355, 357, 356, 354), (89, 199, 354, 356), (88, 89, 356, 357), (213, 220, 361, 360), (359, 360, 361, 358), (220, 72, 358, 361), (73, 213, 360, 359), (72, 73, 359, 358), (222, 197, 364, 365), (364, 362, 363, 365), (81, 222, 365, 363), (197, 80, 362, 364), (80, 81, 363, 362), (207, 206, 368, 369), (367, 369, 368, 366), (65, 207, 369, 367), (206, 64, 366, 368), (64, 65, 367, 366), (26, 24, 390, 383), (8, 6, 375, 376), (40, 38, 381, 378), (16, 14, 393, 370), (46, 44, 379, 389), (6, 4, 384, 375), (62, 60, 396, 401), (2, 0, 377, 373), (0, 62, 401, 377), (56, 54, 374, 398), (48, 46, 389, 394), (60, 58, 387, 396), (30, 28, 400, 388), (50, 48, 394, 371), (36, 34, 372, 392), (54, 52, 391, 374), (28, 26, 383, 400), (42, 40, 378, 386), (12, 10, 395, 380), (38, 36, 392, 381), (10, 8, 376, 395), (22, 20, 385, 399), (34, 32, 382, 372), (18, 16, 370, 397), (4, 2, 373, 384), (52, 50, 371, 391), (44, 42, 386, 379), (14, 12, 380, 393), (58, 56, 398, 387), (24, 22, 399, 390), (20, 18, 397, 385), (32, 30, 388, 382)])
me_cylinder.polygons.foreach_set('use_smooth', [True] * 432)
me_cylinder.polygons.foreach_set('material_index', [1, 1, 1, 1, 1, 1, 1, 1, 1, 1, 1, 1, 1, 1, 1, 1, 1, 1, 1, 1, 1, 1, 1, 1, 1, 1, 1, 1, 1, 1, 1, 1, 0, 0, 0, 0, 0, 0, 0, 0, 0, 0, 0, 0, 0, 0, 0, 0, 0, 0, 0, 0, 0, 0, 0, 0, 0, 0, 0, 0, 0, 0, 0, 0, 0, 0, 0, 0, 0, 0, 0, 0, 0, 0, 0, 0, 0, 0, 0, 0, 0, 0, 0, 0, 0, 0, 0, 0, 0, 0, 0, 0, 0, 0, 0, 0, 0, 0, 0, 0, 0, 0, 0, 0, 0, 0, 0, 0, 0, 0, 0, 0, 0, 0, 0, 0, 0, 0, 0, 0, 0, 0, 0, 0, 0, 0, 0, 0, 0, 0, 0, 0, 0, 0, 0, 0, 0, 0, 0, 0, 0, 0, 0, 0, 0, 0, 0, 0, 0, 0, 0, 0, 0, 0, 0, 0, 0, 0, 0, 0, 0, 0, 0, 0, 0, 0, 0, 0, 0, 0, 0, 0, 0, 0, 0, 0, 0, 0, 0, 0, 0, 0, 0, 0, 0, 0, 0, 0, 0, 1, 1, 1, 1, 1, 1, 1, 1, 1, 1, 1, 1, 1, 1, 1, 1, 1, 1, 1, 1, 1, 1, 1, 1, 1, 1, 1, 1, 1, 1, 1, 1, 1, 1, 1, 1, 1, 1, 1, 1, 1, 1, 1, 1, 1, 1, 1, 1, 1, 1, 1, 1, 1, 1, 1, 1, 1, 1, 1, 1, 1, 1, 1, 1, 1, 1, 1, 1, 1, 1, 1, 1, 1, 1, 1, 1, 1, 1, 1, 1, 1, 1, 1, 1, 1, 1, 1, 1, 1, 1, 1, 1, 1, 1, 1, 1, 1, 1, 1, 1, 1, 1, 1, 1, 1, 1, 1, 1, 1, 1, 1, 1, 1, 1, 1, 1, 1, 1, 1, 1, 1, 1, 1, 1, 1, 1, 1, 1, 1, 1, 1, 1, 1, 1, 1, 1, 1, 1, 1, 1, 1, 1, 1, 1, 1, 1, 1, 1, 1, 1, 1, 1, 1, 1, 1, 1, 1, 1, 1, 1, 0, 0, 0, 0, 0, 0, 0, 0, 0, 0, 0, 0, 0, 0, 0, 0, 0, 0, 0, 0, 0, 0, 0, 0, 0, 0, 0, 0, 0, 0, 0, 0, 0, 0, 0, 0, 0, 0, 0, 0, 0, 0, 0, 0, 0, 0, 0, 0, 0, 0, 0, 0, 0, 0, 0, 0, 0, 0, 0, 0, 0, 0, 0, 0, 0, 0, 0, 0, 0, 0, 0, 0, 0, 0, 0, 0, 0, 0, 0, 0, 0, 0, 0])
me_cylinder.materials.append(mat_material)
me_cylinder.materials.append(mat_brass_mat)
me_cylinder.use_remesh_preserve_volume = False
me_cylinder.use_remesh_preserve_attributes = False
me_cylinder.use_mirror_vertex_groups = False
me_cylinder.update()
me_cylinder_003 = bpy.data.meshes.new('Cylinder.003')
me_cylinder_003.from_pydata([(0.2043, 0.0387, -0.3639), (0.01564, -0.02184, -0.0372), (0.03394, -0.02184, -0.06888), (0.07482, -0.02184, -0.1397), (0.1341, -0.005318, -0.2423), (0.1983, 0.04776, -0.3674), (0.0193, -0.01707, -0.03509), (0.03712, -0.01662, -0.06704), (0.07544, -0.01478, -0.1393), (0.1307, 0.003522, -0.2443), (-0.02625, 0.02522, -0.06138), (0.06119, -0.06414, -0.0109), (0.2391, 0.07065, -0.4319), (0.01284, -0.01946, -0.02813), (0.1451, 0.01663, -0.3981), (0.2574, 0.06983, -0.3332), (-0.002796, 0.01994, -0.09009), (0.02457, 0.02143, -0.1687), (0.05404, 0.01096, -0.2886), (0.07385, -0.0584, -0.04584), (0.1257, -0.05805, -0.1103), (0.2107, -0.01275, -0.1981), (-0.2043, 0.0387, 0.3639), (-0.01564, -0.02184, 0.0372), (-0.03394, -0.02184, 0.06888), (-0.07482, -0.02184, 0.1397), (-0.1341, -0.005318, 0.2423), (-0.1983, 0.04776, 0.3674), (-0.0193, -0.01707, 0.03509), (-0.03712, -0.01662, 0.06704), (-0.07544, -0.01478, 0.1393), (-0.1307, 0.003522, 0.2443), (0.02625, 0.02522, 0.06138), (-0.06119, -0.06414, 0.0109), (-0.2391, 0.07064, 0.4319), (-0.01284, -0.01946, 0.02813), (-0.1451, 0.01663, 0.3981), (-0.2574, 0.06983, 0.3332), (0.002796, 0.01994, 0.09009), (-0.02457, 0.02143, 0.1687), (-0.05404, 0.01096, 0.2886), (-0.07385, -0.0584, 0.04584), (-0.1257, -0.05805, 0.1103), (-0.2107, -0.01275, 0.1981), (-0.01669, 0.01227, -0.05586), (0.04889, -0.05476, -0.018), (0.2321, 0.06044, -0.4139), (0.01263, -0.02124, -0.03093), (0.1614, 0.01996, -0.3887), (0.2456, 0.05972, -0.34), (0.02253, -0.02184, -0.04912), (0.005591, 0.008187, -0.08525), (0.03698, 0.008848, -0.1615), (0.0749, 0.004752, -0.2765), (0.06308, -0.05056, -0.05206), (0.1128, -0.05076, -0.1178), (0.1924, -0.01318, -0.2087), (0.05099, -0.02184, -0.09842), (0.1032, -0.01771, -0.1889), (0.1677, 0.01395, -0.3005), (-0.01395, 0.01584, -0.05428), (0.05163, -0.05118, -0.01642), (0.2273, 0.06714, -0.4167), (0.01537, -0.01767, -0.02934), (0.1569, 0.0266, -0.3913), (0.2412, 0.06665, -0.3426), (0.02606, -0.01696, -0.04708), (0.007978, 0.0121, -0.08387), (0.03744, 0.01415, -0.1613), (0.07234, 0.01124, -0.278), (0.06546, -0.04665, -0.05068), (0.1133, -0.04546, -0.1175), (0.1898, -0.006401, -0.2102), (0.0533, -0.01593, -0.09709), (0.1018, -0.009505, -0.1898), (0.1626, 0.02303, -0.3034), (0.2037, 0.04159, -0.4303), (-0.01879, 0.01405, -0.04907), (0.2556, 0.08599, -0.4003), (0.04679, -0.05297, -0.0112), (-0.01807, 0.0239, -0.07256), (0.06666, -0.0627, -0.02364), (0.01346, 0.01767, -0.1201), (0.0362, 0.02221, -0.2276), (0.08727, 0.003745, -0.3469), (0.09083, -0.05544, -0.07542), (0.1689, -0.04942, -0.151), (0.243, 0.03324, -0.257), (0.01669, 0.01227, 0.05586), (-0.04889, -0.05476, 0.018), (-0.2321, 0.06044, 0.4139), (-0.01263, -0.02124, 0.03093), (-0.1614, 0.01996, 0.3887), (-0.2456, 0.05972, 0.34), (-0.02253, -0.02184, 0.04912), (-0.005591, 0.008187, 0.08525), (-0.03698, 0.008848, 0.1615), (-0.0749, 0.004752, 0.2765), (-0.06308, -0.05056, 0.05206), (-0.1128, -0.05076, 0.1178), (-0.1924, -0.01318, 0.2087), (-0.05099, -0.02184, 0.09842), (-0.1032, -0.01771, 0.1889), (-0.1677, 0.01395, 0.3005), (0.01395, 0.01584, 0.05428), (-0.05163, -0.05118, 0.01642), (-0.2273, 0.06714, 0.4167), (-0.01537, -0.01767, 0.02934), (-0.1569, 0.0266, 0.3913), (-0.2412, 0.06665, 0.3426), (-0.02606, -0.01696, 0.04708), (-0.007978, 0.0121, 0.08387), (-0.03744, 0.01415, 0.1613), (-0.07234, 0.01124, 0.278), (-0.06546, -0.04665, 0.05068), (-0.1133, -0.04546, 0.1175), (-0.1898, -0.006401, 0.2102), (-0.0533, -0.01593, 0.09709), (-0.1018, -0.009505, 0.1898), (-0.1626, 0.02303, 0.3034), (-0.2037, 0.04159, 0.4303), (0.01879, 0.01405, 0.04907), (-0.2556, 0.08599, 0.4003), (-0.04679, -0.05297, 0.0112), (0.01807, 0.0239, 0.07256), (-0.06666, -0.0627, 0.02364), (-0.01346, 0.01767, 0.1201), (-0.0362, 0.02221, 0.2276), (-0.08727, 0.003745, 0.3469), (-0.09083, -0.05544, 0.07542), (-0.1689, -0.04942, 0.151), (-0.243, 0.03324, 0.257), (0.2, 0.04022, -0.4153), (-0.0104, 0.004041, -0.0463), (0.248, 0.07171, -0.3876), (0.03817, -0.0456, -0.01826), (-0.008808, 0.01125, -0.06721), (0.05475, -0.05371, -0.03052), (0.02227, 0.006313, -0.115), (0.05332, 0.01019, -0.2177), (0.1086, 0.004135, -0.3346), (0.08029, -0.04852, -0.08151), (0.1528, -0.04356, -0.1603), (0.2254, 0.02603, -0.2671), (0.1966, 0.04515, -0.4173), (-0.008373, 0.00669, -0.04513), (0.2446, 0.07677, -0.3896), (0.0402, -0.04296, -0.01708), (-0.006155, 0.01491, -0.06568), (0.0574, -0.05005, -0.02899), (0.024, 0.01074, -0.114), (0.05225, 0.01631, -0.2184), (0.1049, 0.01073, -0.3368), (0.08202, -0.04409, -0.08051), (0.1517, -0.03737, -0.1609), (0.2216, 0.03307, -0.2693), (-0.2, 0.04022, 0.4153), (0.0104, 0.004041, 0.0463), (-0.248, 0.07171, 0.3876), (-0.03817, -0.0456, 0.01826), (0.008807, 0.01125, 0.06721), (-0.05475, -0.05371, 0.03052), (-0.02227, 0.006313, 0.115), (-0.05332, 0.01019, 0.2177), (-0.1086, 0.004135, 0.3346), (-0.08029, -0.04852, 0.08151), (-0.1528, -0.04356, 0.1603), (-0.2254, 0.02603, 0.2671), (-0.1966, 0.04515, 0.4173), (0.008373, 0.00669, 0.04513), (-0.2446, 0.07677, 0.3896), (-0.0402, -0.04296, 0.01708), (0.006155, 0.01491, 0.06568), (-0.0574, -0.05005, 0.02899), (-0.024, 0.01074, 0.114), (-0.05225, 0.01631, 0.2184), (-0.1049, 0.01073, 0.3368), (-0.08202, -0.04409, 0.08051), (-0.1517, -0.03737, 0.1609), (-0.2216, 0.03307, 0.2693), (0.3639, 0.0387, 0.2043), (0.0372, -0.02184, 0.01564), (0.06888, -0.02184, 0.03394), (0.1397, -0.02184, 0.07482), (0.2423, -0.005318, 0.1341), (0.3674, 0.04776, 0.1983), (0.03509, -0.01707, 0.0193), (0.06705, -0.01662, 0.03712), (0.1393, -0.01478, 0.07544), (0.2443, 0.003522, 0.1307), (0.06138, 0.02522, -0.02625), (0.0109, -0.06414, 0.06119), (0.4319, 0.07065, 0.2391), (0.02813, -0.01946, 0.01284), (0.3981, 0.01663, 0.1451), (0.3332, 0.06983, 0.2574), (0.09009, 0.01994, -0.002796), (0.1687, 0.02143, 0.02457), (0.2886, 0.01096, 0.05404), (0.04584, -0.0584, 0.07385), (0.1103, -0.05805, 0.1257), (0.1981, -0.01275, 0.2107), (-0.3639, 0.0387, -0.2043), (-0.0372, -0.02184, -0.01564), (-0.06888, -0.02184, -0.03394), (-0.1397, -0.02184, -0.07482), (-0.2423, -0.005318, -0.1341), (-0.3674, 0.04776, -0.1983), (-0.03509, -0.01707, -0.0193), (-0.06704, -0.01662, -0.03712), (-0.1393, -0.01478, -0.07544), (-0.2443, 0.003522, -0.1307), (-0.06138, 0.02522, 0.02625), (-0.0109, -0.06414, -0.06119), (-0.4319, 0.07064, -0.2391), (-0.02813, -0.01946, -0.01284), (-0.3981, 0.01663, -0.1451), (-0.3332, 0.06983, -0.2574), (-0.09009, 0.01994, 0.002796), (-0.1687, 0.02143, -0.02457), (-0.2886, 0.01096, -0.05404), (-0.04584, -0.0584, -0.07385), (-0.1103, -0.05805, -0.1257), (-0.1981, -0.01275, -0.2107), (0.05586, 0.01227, -0.01669), (0.018, -0.05476, 0.04889), (0.4139, 0.06044, 0.2321), (0.03093, -0.02124, 0.01263), (0.3887, 0.01996, 0.1614), (0.34, 0.05972, 0.2456), (0.04912, -0.02184, 0.02253), (0.08525, 0.008187, 0.005591), (0.1615, 0.008848, 0.03698), (0.2765, 0.004752, 0.0749), (0.05206, -0.05056, 0.06307), (0.1178, -0.05076, 0.1128), (0.2087, -0.01318, 0.1924), (0.09842, -0.02184, 0.05099), (0.1889, -0.01771, 0.1032), (0.3005, 0.01395, 0.1677), (0.05428, 0.01584, -0.01395), (0.01642, -0.05118, 0.05163), (0.4167, 0.06714, 0.2273), (0.02934, -0.01767, 0.01537), (0.3913, 0.0266, 0.1569), (0.3426, 0.06665, 0.2412), (0.04708, -0.01696, 0.02606), (0.08387, 0.0121, 0.007978), (0.1613, 0.01415, 0.03744), (0.278, 0.01124, 0.07234), (0.05068, -0.04665, 0.06546), (0.1175, -0.04546, 0.1133), (0.2102, -0.006401, 0.1898), (0.09709, -0.01593, 0.0533), (0.1898, -0.009505, 0.1018), (0.3034, 0.02303, 0.1626), (0.4303, 0.04159, 0.2037), (0.04907, 0.01405, -0.01879), (0.4003, 0.08599, 0.2556), (0.0112, -0.05297, 0.04679), (0.07256, 0.0239, -0.01807), (0.02364, -0.0627, 0.06666), (0.1201, 0.01767, 0.01346), (0.2276, 0.02221, 0.0362), (0.3469, 0.003745, 0.08727), (0.07542, -0.05544, 0.09083), (0.151, -0.04942, 0.1689), (0.257, 0.03324, 0.243), (-0.05586, 0.01227, 0.01669), (-0.018, -0.05476, -0.04889), (-0.4139, 0.06044, -0.2321), (-0.03093, -0.02124, -0.01263), (-0.3887, 0.01996, -0.1614), (-0.34, 0.05972, -0.2456), (-0.04912, -0.02184, -0.02253), (-0.08525, 0.008187, -0.005591), (-0.1615, 0.008848, -0.03698), (-0.2765, 0.004752, -0.0749), (-0.05206, -0.05056, -0.06308), (-0.1178, -0.05076, -0.1128), (-0.2087, -0.01318, -0.1924), (-0.09842, -0.02184, -0.05099), (-0.1889, -0.01771, -0.1032), (-0.3005, 0.01395, -0.1677), (-0.05428, 0.01584, 0.01395), (-0.01642, -0.05118, -0.05163), (-0.4167, 0.06714, -0.2273), (-0.02934, -0.01767, -0.01537), (-0.3913, 0.0266, -0.1569), (-0.3426, 0.06665, -0.2412), (-0.04708, -0.01696, -0.02606), (-0.08387, 0.0121, -0.007978), (-0.1613, 0.01415, -0.03744), (-0.278, 0.01123, -0.07234), (-0.05068, -0.04665, -0.06546), (-0.1175, -0.04546, -0.1133), (-0.2102, -0.006401, -0.1898), (-0.09709, -0.01593, -0.0533), (-0.1898, -0.009505, -0.1018), (-0.3034, 0.02303, -0.1626), (-0.4303, 0.04159, -0.2037), (-0.04907, 0.01405, 0.01879), (-0.4003, 0.08599, -0.2556), (-0.0112, -0.05297, -0.04679), (-0.07256, 0.0239, 0.01807), (-0.02364, -0.0627, -0.06666), (-0.1201, 0.01767, -0.01346), (-0.2276, 0.02221, -0.0362), (-0.3469, 0.003745, -0.08727), (-0.07542, -0.05544, -0.09083), (-0.151, -0.04942, -0.1689), (-0.257, 0.03324, -0.243), (0.4153, 0.04022, 0.2), (0.0463, 0.004041, -0.0104), (0.3876, 0.07171, 0.248), (0.01826, -0.0456, 0.03817), (0.06721, 0.01125, -0.008808), (0.03052, -0.05371, 0.05475), (0.115, 0.006313, 0.02227), (0.2177, 0.01019, 0.05332), (0.3346, 0.004135, 0.1086), (0.08151, -0.04852, 0.08029), (0.1603, -0.04356, 0.1528), (0.2671, 0.02603, 0.2254), (0.4173, 0.04515, 0.1966), (0.04513, 0.00669, -0.008373), (0.3896, 0.07677, 0.2446), (0.01708, -0.04296, 0.0402), (0.06568, 0.01491, -0.006155), (0.02899, -0.05005, 0.0574), (0.114, 0.01074, 0.024), (0.2184, 0.01631, 0.05225), (0.3368, 0.01073, 0.1049), (0.08051, -0.04409, 0.08202), (0.1609, -0.03737, 0.1517), (0.2693, 0.03307, 0.2216), (-0.4153, 0.04022, -0.2), (-0.0463, 0.004041, 0.0104), (-0.3876, 0.07171, -0.248), (-0.01826, -0.0456, -0.03817), (-0.06721, 0.01125, 0.008807), (-0.03052, -0.05371, -0.05475), (-0.115, 0.006313, -0.02227), (-0.2177, 0.01019, -0.05332), (-0.3346, 0.004135, -0.1086), (-0.08151, -0.04852, -0.08029), (-0.1603, -0.04356, -0.1528), (-0.2671, 0.02603, -0.2254), (-0.4173, 0.04515, -0.1966), (-0.04513, 0.00669, 0.008373), (-0.3896, 0.07677, -0.2446), (-0.01708, -0.04296, -0.0402), (-0.06568, 0.01491, 0.006155), (-0.02899, -0.05005, -0.0574), (-0.114, 0.01074, -0.024), (-0.2184, 0.01631, -0.05225), (-0.3368, 0.01073, -0.1049), (-0.08051, -0.04409, -0.08202), (-0.1609, -0.03737, -0.1517), (-0.2693, 0.03307, -0.2216)], [], [(0, 59, 140, 48), (0, 48, 132, 46), (0, 46, 134, 49), (0, 49, 143, 59), (1, 47, 133, 44), (1, 44, 136, 50), (1, 50, 137, 45), (1, 45, 135, 47), (2, 50, 136, 51), (2, 51, 138, 57), (2, 57, 141, 54), (2, 54, 137, 50), (3, 57, 138, 52), (3, 52, 139, 58), (3, 58, 142, 55), (3, 55, 141, 57), (4, 58, 139, 53), (4, 53, 140, 59), (4, 59, 143, 56), (4, 56, 142, 58), (5, 75, 155, 65), (5, 65, 146, 62), (5, 62, 144, 64), (5, 64, 152, 75), (6, 63, 147, 61), (6, 61, 149, 66), (6, 66, 148, 60), (6, 60, 145, 63), (7, 66, 149, 70), (7, 70, 153, 73), (7, 73, 150, 67), (7, 67, 148, 66), (8, 73, 153, 71), (8, 71, 154, 74), (8, 74, 151, 68), (8, 68, 150, 73), (9, 74, 154, 72), (9, 72, 155, 75), (9, 75, 152, 69), (9, 69, 151, 74), (10, 80, 136, 44), (10, 44, 133, 77), (10, 77, 145, 60), (10, 60, 148, 80), (11, 79, 135, 45), (11, 45, 137, 81), (11, 81, 149, 61), (11, 61, 147, 79), (12, 78, 134, 46), (12, 46, 132, 76), (12, 76, 144, 62), (12, 62, 146, 78), (13, 77, 133, 47), (13, 47, 135, 79), (13, 79, 147, 63), (13, 63, 145, 77), (14, 76, 132, 48), (14, 48, 140, 84), (14, 84, 152, 64), (14, 64, 144, 76), (15, 87, 143, 49), (15, 49, 134, 78), (15, 78, 146, 65), (15, 65, 155, 87), (16, 82, 138, 51), (16, 51, 136, 80), (16, 80, 148, 67), (16, 67, 150, 82), (17, 83, 139, 52), (17, 52, 138, 82), (17, 82, 150, 68), (17, 68, 151, 83), (18, 84, 140, 53), (18, 53, 139, 83), (18, 83, 151, 69), (18, 69, 152, 84), (19, 81, 137, 54), (19, 54, 141, 85), (19, 85, 153, 70), (19, 70, 149, 81), (20, 85, 141, 55), (20, 55, 142, 86), (20, 86, 154, 71), (20, 71, 153, 85), (21, 86, 142, 56), (21, 56, 143, 87), (21, 87, 155, 72), (21, 72, 154, 86), (22, 103, 164, 92), (22, 92, 156, 90), (22, 90, 158, 93), (22, 93, 167, 103), (23, 91, 157, 88), (23, 88, 160, 94), (23, 94, 161, 89), (23, 89, 159, 91), (24, 94, 160, 95), (24, 95, 162, 101), (24, 101, 165, 98), (24, 98, 161, 94), (25, 101, 162, 96), (25, 96, 163, 102), (25, 102, 166, 99), (25, 99, 165, 101), (26, 102, 163, 97), (26, 97, 164, 103), (26, 103, 167, 100), (26, 100, 166, 102), (27, 119, 179, 109), (27, 109, 170, 106), (27, 106, 168, 108), (27, 108, 176, 119), (28, 107, 171, 105), (28, 105, 173, 110), (28, 110, 172, 104), (28, 104, 169, 107), (29, 110, 173, 114), (29, 114, 177, 117), (29, 117, 174, 111), (29, 111, 172, 110), (30, 117, 177, 115), (30, 115, 178, 118), (30, 118, 175, 112), (30, 112, 174, 117), (31, 118, 178, 116), (31, 116, 179, 119), (31, 119, 176, 113), (31, 113, 175, 118), (32, 124, 160, 88), (32, 88, 157, 121), (32, 121, 169, 104), (32, 104, 172, 124), (33, 123, 159, 89), (33, 89, 161, 125), (33, 125, 173, 105), (33, 105, 171, 123), (34, 122, 158, 90), (34, 90, 156, 120), (34, 120, 168, 106), (34, 106, 170, 122), (35, 121, 157, 91), (35, 91, 159, 123), (35, 123, 171, 107), (35, 107, 169, 121), (36, 120, 156, 92), (36, 92, 164, 128), (36, 128, 176, 108), (36, 108, 168, 120), (37, 131, 167, 93), (37, 93, 158, 122), (37, 122, 170, 109), (37, 109, 179, 131), (38, 126, 162, 95), (38, 95, 160, 124), (38, 124, 172, 111), (38, 111, 174, 126), (39, 127, 163, 96), (39, 96, 162, 126), (39, 126, 174, 112), (39, 112, 175, 127), (40, 128, 164, 97), (40, 97, 163, 127), (40, 127, 175, 113), (40, 113, 176, 128), (41, 125, 161, 98), (41, 98, 165, 129), (41, 129, 177, 114), (41, 114, 173, 125), (42, 129, 165, 99), (42, 99, 166, 130), (42, 130, 178, 115), (42, 115, 177, 129), (43, 130, 166, 100), (43, 100, 167, 131), (43, 131, 179, 116), (43, 116, 178, 130), (180, 239, 320, 228), (180, 228, 312, 226), (180, 226, 314, 229), (180, 229, 323, 239), (181, 227, 313, 224), (181, 224, 316, 230), (181, 230, 317, 225), (181, 225, 315, 227), (182, 230, 316, 231), (182, 231, 318, 237), (182, 237, 321, 234), (182, 234, 317, 230), (183, 237, 318, 232), (183, 232, 319, 238), (183, 238, 322, 235), (183, 235, 321, 237), (184, 238, 319, 233), (184, 233, 320, 239), (184, 239, 323, 236), (184, 236, 322, 238), (185, 255, 335, 245), (185, 245, 326, 242), (185, 242, 324, 244), (185, 244, 332, 255), (186, 243, 327, 241), (186, 241, 329, 246), (186, 246, 328, 240), (186, 240, 325, 243), (187, 246, 329, 250), (187, 250, 333, 253), (187, 253, 330, 247), (187, 247, 328, 246), (188, 253, 333, 251), (188, 251, 334, 254), (188, 254, 331, 248), (188, 248, 330, 253), (189, 254, 334, 252), (189, 252, 335, 255), (189, 255, 332, 249), (189, 249, 331, 254), (190, 260, 316, 224), (190, 224, 313, 257), (190, 257, 325, 240), (190, 240, 328, 260), (191, 259, 315, 225), (191, 225, 317, 261), (191, 261, 329, 241), (191, 241, 327, 259), (192, 258, 314, 226), (192, 226, 312, 256), (192, 256, 324, 242), (192, 242, 326, 258), (193, 257, 313, 227), (193, 227, 315, 259), (193, 259, 327, 243), (193, 243, 325, 257), (194, 256, 312, 228), (194, 228, 320, 264), (194, 264, 332, 244), (194, 244, 324, 256), (195, 267, 323, 229), (195, 229, 314, 258), (195, 258, 326, 245), (195, 245, 335, 267), (196, 262, 318, 231), (196, 231, 316, 260), (196, 260, 328, 247), (196, 247, 330, 262), (197, 263, 319, 232), (197, 232, 318, 262), (197, 262, 330, 248), (197, 248, 331, 263), (198, 264, 320, 233), (198, 233, 319, 263), (198, 263, 331, 249), (198, 249, 332, 264), (199, 261, 317, 234), (199, 234, 321, 265), (199, 265, 333, 250), (199, 250, 329, 261), (200, 265, 321, 235), (200, 235, 322, 266), (200, 266, 334, 251), (200, 251, 333, 265), (201, 266, 322, 236), (201, 236, 323, 267), (201, 267, 335, 252), (201, 252, 334, 266), (202, 283, 344, 272), (202, 272, 336, 270), (202, 270, 338, 273), (202, 273, 347, 283), (203, 271, 337, 268), (203, 268, 340, 274), (203, 274, 341, 269), (203, 269, 339, 271), (204, 274, 340, 275), (204, 275, 342, 281), (204, 281, 345, 278), (204, 278, 341, 274), (205, 281, 342, 276), (205, 276, 343, 282), (205, 282, 346, 279), (205, 279, 345, 281), (206, 282, 343, 277), (206, 277, 344, 283), (206, 283, 347, 280), (206, 280, 346, 282), (207, 299, 359, 289), (207, 289, 350, 286), (207, 286, 348, 288), (207, 288, 356, 299), (208, 287, 351, 285), (208, 285, 353, 290), (208, 290, 352, 284), (208, 284, 349, 287), (209, 290, 353, 294), (209, 294, 357, 297), (209, 297, 354, 291), (209, 291, 352, 290), (210, 297, 357, 295), (210, 295, 358, 298), (210, 298, 355, 292), (210, 292, 354, 297), (211, 298, 358, 296), (211, 296, 359, 299), (211, 299, 356, 293), (211, 293, 355, 298), (212, 304, 340, 268), (212, 268, 337, 301), (212, 301, 349, 284), (212, 284, 352, 304), (213, 303, 339, 269), (213, 269, 341, 305), (213, 305, 353, 285), (213, 285, 351, 303), (214, 302, 338, 270), (214, 270, 336, 300), (214, 300, 348, 286), (214, 286, 350, 302), (215, 301, 337, 271), (215, 271, 339, 303), (215, 303, 351, 287), (215, 287, 349, 301), (216, 300, 336, 272), (216, 272, 344, 308), (216, 308, 356, 288), (216, 288, 348, 300), (217, 311, 347, 273), (217, 273, 338, 302), (217, 302, 350, 289), (217, 289, 359, 311), (218, 306, 342, 275), (218, 275, 340, 304), (218, 304, 352, 291), (218, 291, 354, 306), (219, 307, 343, 276), (219, 276, 342, 306), (219, 306, 354, 292), (219, 292, 355, 307), (220, 308, 344, 277), (220, 277, 343, 307), (220, 307, 355, 293), (220, 293, 356, 308), (221, 305, 341, 278), (221, 278, 345, 309), (221, 309, 357, 294), (221, 294, 353, 305), (222, 309, 345, 279), (222, 279, 346, 310), (222, 310, 358, 295), (222, 295, 357, 309), (223, 310, 346, 280), (223, 280, 347, 311), (223, 311, 359, 296), (223, 296, 358, 310)])
me_cylinder_003.polygons.foreach_set('use_smooth', [True] * 352)
me_cylinder_003.materials.append(mat_brass_mat)
me_cylinder_003.use_remesh_preserve_volume = False
me_cylinder_003.use_remesh_preserve_attributes = False
me_cylinder_003.use_mirror_vertex_groups = False
me_cylinder_003.update()

# ---- objects
ob_area = bpy.data.objects.new('Area', light_area)
ob_mainbody_screw_clockwise = bpy.data.objects.new('mainBody.screw_Clockwise', me_cylinder_001)
ob_mainbody = bpy.data.objects.new('mainBody', me_cylinder)
ob_lamp = bpy.data.objects.new('Lamp', light_lamp)
ob_camera = bpy.data.objects.new('Camera', cam_camera)
ob_mainbody_screw_counterclockwise = bpy.data.objects.new('mainBody.screw_counterClockwise', me_cylinder_003)

# ---- transforms, parenting, visibility, modifiers, constraints
ob_area.location = (0.0, 0.0, 1.845)
ob_area.lineart.crease_threshold = 0.0
ob_mainbody_screw_clockwise.location = (8.83e-06, 3.482, 0.0001416)
ob_mainbody_screw_clockwise.rotation_euler = (-1.344e-07, 2.094, -1.344e-07)
ob_mainbody_screw_clockwise.scale = (-1.0, 1.0, 1.0)
ob_mainbody_screw_clockwise.lineart.crease_threshold = 0.0
_m = ob_mainbody_screw_clockwise.modifiers.new('Subsurf', 'SUBSURF')
_m.uv_smooth = 'PRESERVE_CORNERS'
_m.levels = 0
_m.render_levels = 3
_m.show_only_control_edges = False
ob_mainbody.location = (0.0, 0.0, 0.0)
ob_mainbody.rotation_euler = (-0.0, 1.571, 0.0)
ob_mainbody.scale = (1.0, 1.0, 1.48)
ob_mainbody.lineart.crease_threshold = 0.0
ob_lamp.location = (4.076, 1.005, 5.904)
ob_lamp.rotation_euler = (0.6503, 0.05522, 1.866)
ob_lamp.lock_rotations_4d = False
ob_lamp.empty_display_type = 'ARROWS'
ob_lamp.color = (0.0, 0.0, 0.0, 0.0)
ob_lamp.lineart.crease_threshold = 0.0
ob_camera.location = (4.256, -4.065, 3.759)
ob_camera.rotation_euler = (0.9728, -7.282e-05, 0.8214)
ob_camera.lock_rotations_4d = False
ob_camera.empty_display_type = 'ARROWS'
ob_camera.color = (0.0, 0.0, 0.0, 0.0)
ob_camera.display_type = 'WIRE'
ob_camera.lineart.crease_threshold = 0.0
ob_mainbody_screw_counterclockwise.location = (8.83e-06, 3.367, 0.0001416)
ob_mainbody_screw_counterclockwise.rotation_euler = (-1.344e-07, 2.094, -1.344e-07)
ob_mainbody_screw_counterclockwise.lineart.crease_threshold = 0.0
_m = ob_mainbody_screw_counterclockwise.modifiers.new('Subsurf', 'SUBSURF')
_m.uv_smooth = 'PRESERVE_CORNERS'
_m.levels = 0
_m.render_levels = 3
_m.show_only_control_edges = False

# ---- collection membership
col_collection_1.objects.link(ob_area)
col_collection_1.objects.link(ob_mainbody_screw_clockwise)
col_collection_1.objects.link(ob_mainbody)
col_collection_1.objects.link(ob_lamp)
col_collection_1.objects.link(ob_camera)
col_collection_1.objects.link(ob_mainbody_screw_counterclockwise)

# ---- scene / render settings (as saved in the file)
scene.camera = ob_camera
scene.frame_start = 1; scene.frame_end = 300; scene.frame_set(1)
scene.render.engine = 'CYCLES'
scene.render.resolution_x = 640
scene.render.resolution_y = 480
scene.render.fps = 30
scene.render.dither_intensity = 0.0
scene.render.use_stamp_time = False
scene.render.use_stamp_date = False
scene.render.use_stamp_frame = False
scene.render.use_stamp_camera = False
scene.render.use_stamp_scene = False
scene.render.use_stamp_note = True
scene.render.use_stamp_filename = False
scene.render.use_stamp_render_time = False
scene.render.use_persistent_data = True
scene.cycles.use_denoising = False
scene.cycles.samples = 250
scene.cycles.sampling_pattern = 'TABULATED_SOBOL'
scene.cycles.light_sampling_threshold = 0.0
scene.cycles.use_adaptive_sampling = False
scene.cycles.use_light_tree = False
scene.cycles.blur_glossy = 0.0
scene.cycles.pixel_filter_type = 'GAUSSIAN'
scene.cycles.sample_clamp_indirect = 0.0
scene.view_settings.view_transform = 'Standard'
bpy.context.view_layer.update()
